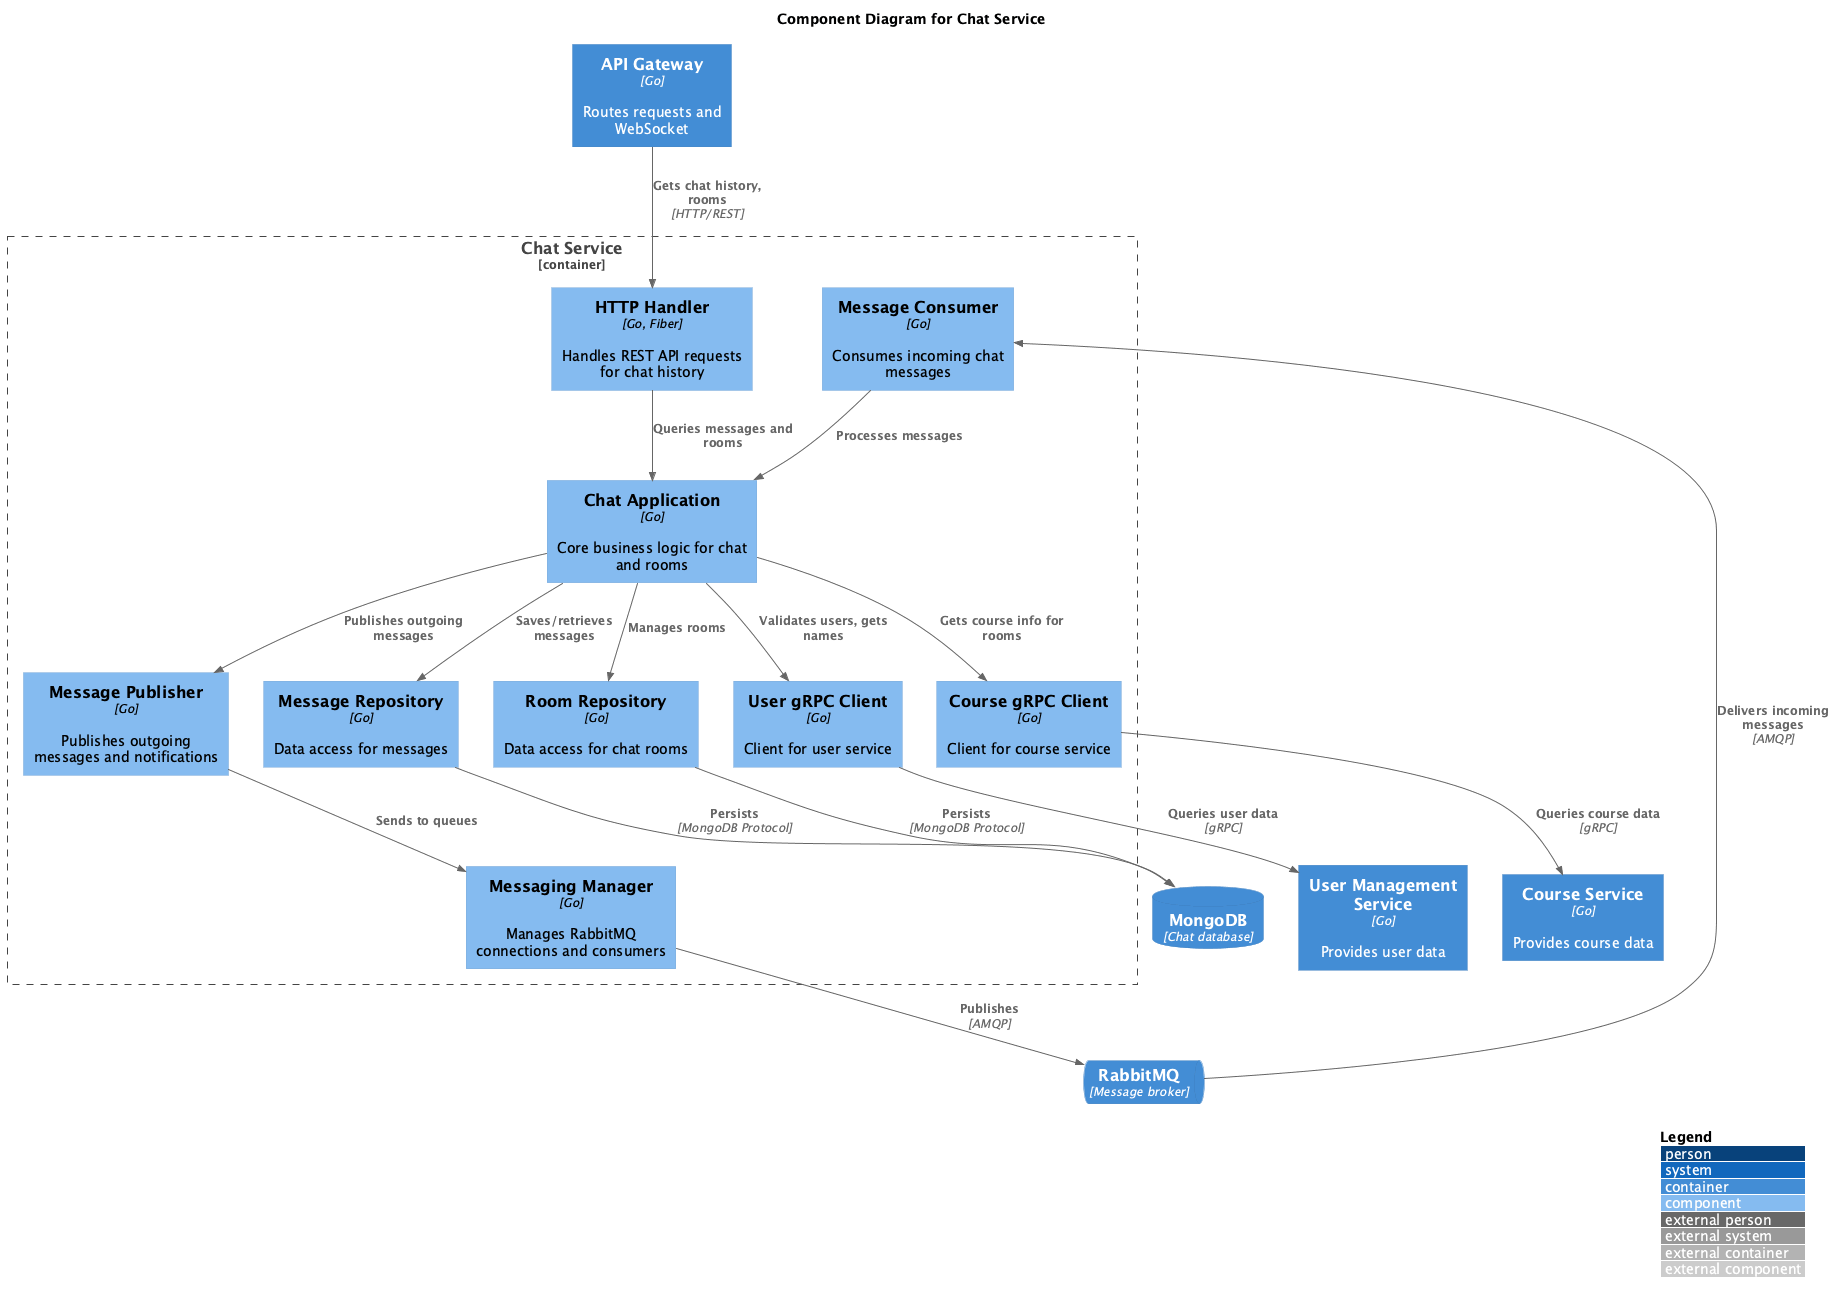

The diagram above was rendered by PlantUML. Its source (embedded in the PNG):
@startuml Chat Service - Component Diagram
!include https://raw.githubusercontent.com/plantuml-stdlib/C4-PlantUML/master/C4_Component.puml

LAYOUT_WITH_LEGEND()

title Component Diagram for Chat Service

Container(apiGateway, "API Gateway", "Go", "Routes requests and WebSocket")

Container_Boundary(chatService, "Chat Service") {
    Component(httpHandler, "HTTP Handler", "Go, Fiber", "Handles REST API requests for chat history")
    
    Component(chatApp, "Chat Application", "Go", "Core business logic for chat and rooms")
    
    Component(messageRepository, "Message Repository", "Go", "Data access for messages")
    Component(roomRepository, "Room Repository", "Go", "Data access for chat rooms")
    
    Component(messageConsumer, "Message Consumer", "Go", "Consumes incoming chat messages")
    Component(messagePublisher, "Message Publisher", "Go", "Publishes outgoing messages and notifications")
    
    Component(userClient, "User gRPC Client", "Go", "Client for user service")
    Component(courseClient, "Course gRPC Client", "Go", "Client for course service")
    
    Component(messagingManager, "Messaging Manager", "Go", "Manages RabbitMQ connections and consumers")
}

Container(userService, "User Management Service", "Go", "Provides user data")
Container(courseService, "Course Service", "Go", "Provides course data")
ContainerDb(mongodb, "MongoDB", "Chat database")
ContainerQueue(rabbitmq, "RabbitMQ", "Message broker")

' External to Service
Rel(apiGateway, httpHandler, "Gets chat history, rooms", "HTTP/REST")

' HTTP flow
Rel(httpHandler, chatApp, "Queries messages and rooms", "")

' Messaging flow
Rel(rabbitmq, messageConsumer, "Delivers incoming messages", "AMQP")
Rel(messageConsumer, chatApp, "Processes messages", "")
Rel(chatApp, messagePublisher, "Publishes outgoing messages", "")
Rel(messagePublisher, messagingManager, "Sends to queues", "")
Rel(messagingManager, rabbitmq, "Publishes", "AMQP")

' Application logic
Rel(chatApp, messageRepository, "Saves/retrieves messages", "")
Rel(chatApp, roomRepository, "Manages rooms", "")
Rel(chatApp, userClient, "Validates users, gets names", "")
Rel(chatApp, courseClient, "Gets course info for rooms", "")

' Adapters to external
Rel(userClient, userService, "Queries user data", "gRPC")
Rel(courseClient, courseService, "Queries course data", "gRPC")
Rel(messageRepository, mongodb, "Persists", "MongoDB Protocol")
Rel(roomRepository, mongodb, "Persists", "MongoDB Protocol")

@enduml